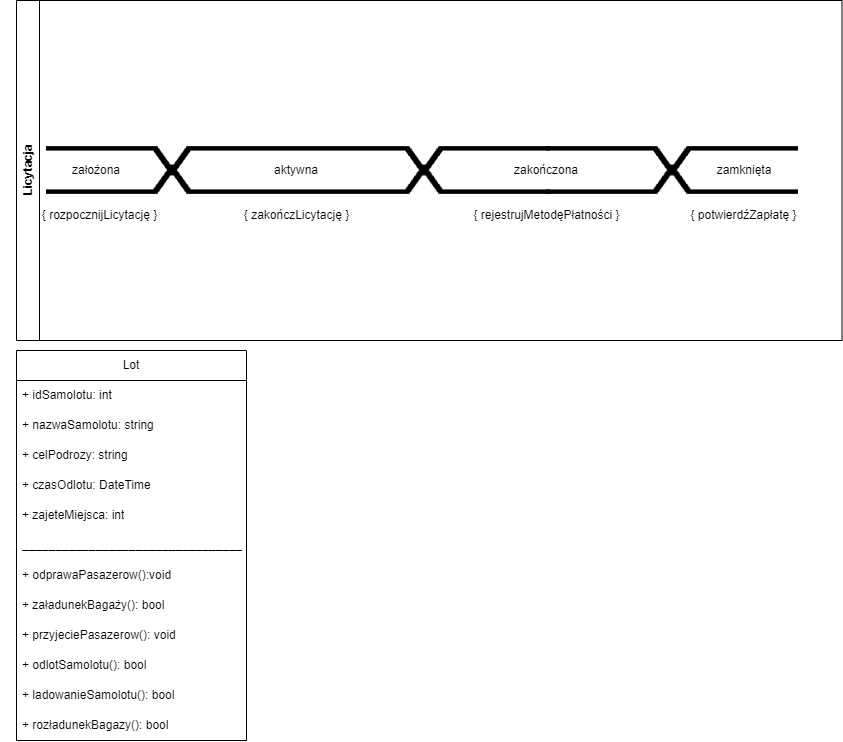

The diagram above was exported from draw.io. Its source (the exported page's mxGraphModel, read from the mxfile embedded in the PNG):
<mxGraphModel dx="2049" dy="1056" grid="1" gridSize="10" guides="1" tooltips="1" connect="1" arrows="1" fold="1" page="1" pageScale="1" pageWidth="827" pageHeight="1169" math="0" shadow="0">
  <root>
    <mxCell id="0" />
    <mxCell id="1" parent="0" />
    <mxCell id="ppvnb51qPJL4iDk1eROY-6" value="Licytacja" style="swimlane;horizontal=0;whiteSpace=wrap;html=1;" vertex="1" parent="1">
      <mxGeometry x="30" y="80" width="825.5" height="340" as="geometry" />
    </mxCell>
    <mxCell id="ppvnb51qPJL4iDk1eROY-14" value="" style="shape=image;verticalLabelPosition=bottom;labelBackgroundColor=default;verticalAlign=top;aspect=fixed;imageAspect=0;image=data:image/png,(base64 omitted: 4100 chars);" vertex="1" parent="ppvnb51qPJL4iDk1eROY-6">
      <mxGeometry x="30" y="146.12" width="252" height="47.76" as="geometry" />
    </mxCell>
    <mxCell id="ppvnb51qPJL4iDk1eROY-17" value="" style="shape=image;verticalLabelPosition=bottom;labelBackgroundColor=default;verticalAlign=top;aspect=fixed;imageAspect=0;image=data:image/png,(base64 omitted: 4100 chars);" vertex="1" parent="ppvnb51qPJL4iDk1eROY-6">
      <mxGeometry x="282" y="146.12" width="252" height="47.76" as="geometry" />
    </mxCell>
    <mxCell id="ppvnb51qPJL4iDk1eROY-18" value="" style="shape=image;verticalLabelPosition=bottom;labelBackgroundColor=default;verticalAlign=top;aspect=fixed;imageAspect=0;image=data:image/png,(base64 omitted: 4100 chars);" vertex="1" parent="ppvnb51qPJL4iDk1eROY-6">
      <mxGeometry x="530" y="146.12" width="252" height="47.76" as="geometry" />
    </mxCell>
    <mxCell id="ppvnb51qPJL4iDk1eROY-19" value="założona" style="text;html=1;strokeColor=none;fillColor=none;align=center;verticalAlign=middle;whiteSpace=wrap;rounded=0;" vertex="1" parent="ppvnb51qPJL4iDk1eROY-6">
      <mxGeometry x="50" y="155.12" width="60" height="30" as="geometry" />
    </mxCell>
    <mxCell id="ppvnb51qPJL4iDk1eROY-20" value="aktywna" style="text;html=1;strokeColor=none;fillColor=none;align=center;verticalAlign=middle;whiteSpace=wrap;rounded=0;" vertex="1" parent="ppvnb51qPJL4iDk1eROY-6">
      <mxGeometry x="200" y="155.12" width="160" height="30" as="geometry" />
    </mxCell>
    <mxCell id="ppvnb51qPJL4iDk1eROY-21" value="zakończona" style="text;html=1;strokeColor=none;fillColor=none;align=center;verticalAlign=middle;whiteSpace=wrap;rounded=0;" vertex="1" parent="ppvnb51qPJL4iDk1eROY-6">
      <mxGeometry x="450" y="155" width="160" height="30" as="geometry" />
    </mxCell>
    <mxCell id="ppvnb51qPJL4iDk1eROY-22" value="zamknięta" style="text;html=1;strokeColor=none;fillColor=none;align=center;verticalAlign=middle;whiteSpace=wrap;rounded=0;" vertex="1" parent="ppvnb51qPJL4iDk1eROY-6">
      <mxGeometry x="663" y="155" width="130" height="30" as="geometry" />
    </mxCell>
    <mxCell id="ppvnb51qPJL4iDk1eROY-24" value="{ rozpocznijLicytację }" style="text;html=1;strokeColor=none;fillColor=none;align=center;verticalAlign=middle;whiteSpace=wrap;rounded=0;" vertex="1" parent="ppvnb51qPJL4iDk1eROY-6">
      <mxGeometry x="-15.5" y="200" width="197" height="30" as="geometry" />
    </mxCell>
    <mxCell id="ppvnb51qPJL4iDk1eROY-25" value="{ zakończLicytację }" style="text;html=1;strokeColor=none;fillColor=none;align=center;verticalAlign=middle;whiteSpace=wrap;rounded=0;" vertex="1" parent="ppvnb51qPJL4iDk1eROY-6">
      <mxGeometry x="181.5" y="200" width="197" height="30" as="geometry" />
    </mxCell>
    <mxCell id="ppvnb51qPJL4iDk1eROY-26" value="{ rejestrujMetodęPłatności }" style="text;html=1;strokeColor=none;fillColor=none;align=center;verticalAlign=middle;whiteSpace=wrap;rounded=0;" vertex="1" parent="ppvnb51qPJL4iDk1eROY-6">
      <mxGeometry x="431.5" y="200" width="197" height="30" as="geometry" />
    </mxCell>
    <mxCell id="ppvnb51qPJL4iDk1eROY-27" style="edgeStyle=orthogonalEdgeStyle;rounded=0;orthogonalLoop=1;jettySize=auto;html=1;exitX=0.5;exitY=1;exitDx=0;exitDy=0;strokeColor=#000000;" edge="1" parent="ppvnb51qPJL4iDk1eROY-6" source="ppvnb51qPJL4iDk1eROY-25" target="ppvnb51qPJL4iDk1eROY-25">
      <mxGeometry relative="1" as="geometry" />
    </mxCell>
    <mxCell id="ppvnb51qPJL4iDk1eROY-28" value="{ potwierdźZapłatę }" style="text;html=1;strokeColor=none;fillColor=none;align=center;verticalAlign=middle;whiteSpace=wrap;rounded=0;" vertex="1" parent="ppvnb51qPJL4iDk1eROY-6">
      <mxGeometry x="628.5" y="200" width="197" height="30" as="geometry" />
    </mxCell>
    <mxCell id="ppvnb51qPJL4iDk1eROY-29" value="Lot" style="swimlane;fontStyle=0;childLayout=stackLayout;horizontal=1;startSize=30;horizontalStack=0;resizeParent=1;resizeParentMax=0;resizeLast=0;collapsible=1;marginBottom=0;whiteSpace=wrap;html=1;resizeHeight=1;swimlaneBody=1;swimlaneHead=1;rounded=0;glass=0;shadow=0;movable=1;metaEdit=1;overflow=width;" vertex="1" parent="1">
      <mxGeometry x="30" y="430" width="230" height="390" as="geometry">
        <mxRectangle x="30" y="440" width="60" height="30" as="alternateBounds" />
      </mxGeometry>
    </mxCell>
    <mxCell id="ppvnb51qPJL4iDk1eROY-39" value="+ idSamolotu: int" style="text;strokeColor=none;fillColor=none;align=left;verticalAlign=middle;spacingLeft=4;spacingRight=4;overflow=hidden;points=[[0,0.5],[1,0.5]];portConstraint=eastwest;rotatable=0;whiteSpace=wrap;html=1;" vertex="1" parent="ppvnb51qPJL4iDk1eROY-29">
      <mxGeometry y="30" width="230" height="30" as="geometry" />
    </mxCell>
    <mxCell id="ppvnb51qPJL4iDk1eROY-43" value="+ nazwaSamolotu: string" style="text;strokeColor=none;fillColor=none;align=left;verticalAlign=middle;spacingLeft=4;spacingRight=4;overflow=hidden;points=[[0,0.5],[1,0.5]];portConstraint=eastwest;rotatable=0;whiteSpace=wrap;html=1;" vertex="1" parent="ppvnb51qPJL4iDk1eROY-29">
      <mxGeometry y="60" width="230" height="30" as="geometry" />
    </mxCell>
    <mxCell id="ppvnb51qPJL4iDk1eROY-40" value="+ celPodrozy: string" style="text;strokeColor=none;fillColor=none;align=left;verticalAlign=middle;spacingLeft=4;spacingRight=4;overflow=hidden;points=[[0,0.5],[1,0.5]];portConstraint=eastwest;rotatable=0;whiteSpace=wrap;html=1;" vertex="1" parent="ppvnb51qPJL4iDk1eROY-29">
      <mxGeometry y="90" width="230" height="30" as="geometry" />
    </mxCell>
    <mxCell id="ppvnb51qPJL4iDk1eROY-41" value="+ czasOdlotu: DateTime" style="text;strokeColor=none;fillColor=none;align=left;verticalAlign=middle;spacingLeft=4;spacingRight=4;overflow=hidden;points=[[0,0.5],[1,0.5]];portConstraint=eastwest;rotatable=0;whiteSpace=wrap;html=1;" vertex="1" parent="ppvnb51qPJL4iDk1eROY-29">
      <mxGeometry y="120" width="230" height="30" as="geometry" />
    </mxCell>
    <mxCell id="ppvnb51qPJL4iDk1eROY-42" value="+ zajeteMiejsca: int" style="text;strokeColor=none;fillColor=none;align=left;verticalAlign=middle;spacingLeft=4;spacingRight=4;overflow=hidden;points=[[0,0.5],[1,0.5]];portConstraint=eastwest;rotatable=0;whiteSpace=wrap;html=1;" vertex="1" parent="ppvnb51qPJL4iDk1eROY-29">
      <mxGeometry y="150" width="230" height="30" as="geometry" />
    </mxCell>
    <mxCell id="ppvnb51qPJL4iDk1eROY-38" value="_________________________________" style="text;strokeColor=none;fillColor=none;align=left;verticalAlign=middle;spacingLeft=4;spacingRight=4;overflow=hidden;points=[[0,0.5],[1,0.5]];portConstraint=eastwest;rotatable=0;whiteSpace=wrap;html=1;" vertex="1" parent="ppvnb51qPJL4iDk1eROY-29">
      <mxGeometry y="180" width="230" height="30" as="geometry" />
    </mxCell>
    <mxCell id="ppvnb51qPJL4iDk1eROY-34" value="+ odprawaPasazerow():void" style="text;strokeColor=none;fillColor=none;align=left;verticalAlign=middle;spacingLeft=4;spacingRight=4;overflow=hidden;points=[[0,0.5],[1,0.5]];portConstraint=eastwest;rotatable=0;whiteSpace=wrap;html=1;" vertex="1" parent="ppvnb51qPJL4iDk1eROY-29">
      <mxGeometry y="210" width="230" height="30" as="geometry" />
    </mxCell>
    <mxCell id="ppvnb51qPJL4iDk1eROY-32" value="+ załadunekBagaży(): bool" style="text;strokeColor=none;fillColor=none;align=left;verticalAlign=middle;spacingLeft=4;spacingRight=4;overflow=hidden;points=[[0,0.5],[1,0.5]];portConstraint=eastwest;rotatable=0;whiteSpace=wrap;html=1;" vertex="1" parent="ppvnb51qPJL4iDk1eROY-29">
      <mxGeometry y="240" width="230" height="30" as="geometry" />
    </mxCell>
    <mxCell id="ppvnb51qPJL4iDk1eROY-35" value="+ przyjeciePasazerow(): void" style="text;strokeColor=none;fillColor=none;align=left;verticalAlign=middle;spacingLeft=4;spacingRight=4;overflow=hidden;points=[[0,0.5],[1,0.5]];portConstraint=eastwest;rotatable=0;whiteSpace=wrap;html=1;" vertex="1" parent="ppvnb51qPJL4iDk1eROY-29">
      <mxGeometry y="270" width="230" height="30" as="geometry" />
    </mxCell>
    <mxCell id="ppvnb51qPJL4iDk1eROY-36" value="+ odlotSamolotu(): bool" style="text;strokeColor=none;fillColor=none;align=left;verticalAlign=middle;spacingLeft=4;spacingRight=4;overflow=hidden;points=[[0,0.5],[1,0.5]];portConstraint=eastwest;rotatable=0;whiteSpace=wrap;html=1;" vertex="1" parent="ppvnb51qPJL4iDk1eROY-29">
      <mxGeometry y="300" width="230" height="30" as="geometry" />
    </mxCell>
    <mxCell id="ppvnb51qPJL4iDk1eROY-31" value="+ ladowanieSamolotu(): bool" style="text;strokeColor=none;fillColor=none;align=left;verticalAlign=middle;spacingLeft=4;spacingRight=4;overflow=hidden;points=[[0,0.5],[1,0.5]];portConstraint=eastwest;rotatable=0;whiteSpace=wrap;html=1;" vertex="1" parent="ppvnb51qPJL4iDk1eROY-29">
      <mxGeometry y="330" width="230" height="30" as="geometry" />
    </mxCell>
    <mxCell id="ppvnb51qPJL4iDk1eROY-37" value="+ rozładunekBagazy(): bool" style="text;strokeColor=none;fillColor=none;align=left;verticalAlign=middle;spacingLeft=4;spacingRight=4;overflow=hidden;points=[[0,0.5],[1,0.5]];portConstraint=eastwest;rotatable=0;whiteSpace=wrap;html=1;" vertex="1" parent="ppvnb51qPJL4iDk1eROY-29">
      <mxGeometry y="360" width="230" height="30" as="geometry" />
    </mxCell>
  </root>
</mxGraphModel>